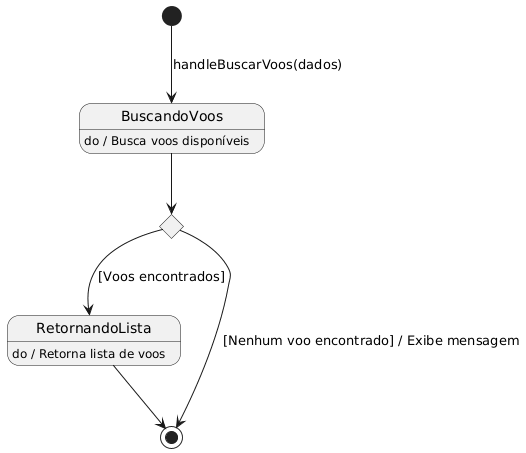

The diagram above was rendered by PlantUML. Its source (embedded in the PNG):
@startuml
hide empty description

' Gatilho: Método chamado pelo VooController na Figura 06 e Diagrama de Classes (Figura 02)
[*] --> BuscandoVoos : handleBuscarVoos(dados)

state BuscandoVoos
' Ação: Mensagem exata enviada ao BancoDeDados na Figura 06
BuscandoVoos : do / Busca voos disponíveis

' Transição para decisão
BuscandoVoos --> DecisaoBusca

' Ponto de decisão (Choice)
state DecisaoBusca <<choice>>

' Caminho 1: Fluxo de Exceção da Tabela 04 (Passo 1)
DecisaoBusca --> [*] : [Nenhum voo encontrado] / Exibe mensagem

' Caminho 2: Fluxo Básico da Figura 06 ("Retorna lista de voos")
DecisaoBusca --> RetornandoLista : [Voos encontrados]

state RetornandoLista
' Ação: Mensagem de retorno para o VooController na Figura 06
RetornandoLista : do / Retorna lista de voos

RetornandoLista --> [*]
@enduml